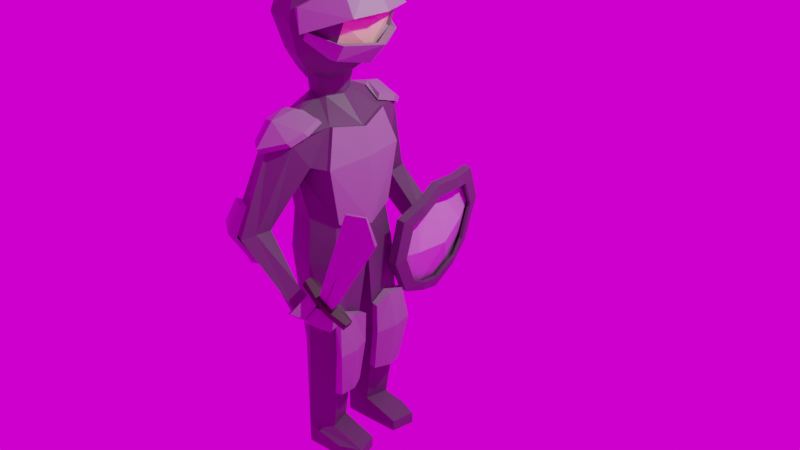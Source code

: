 # Source: blend.blend  (saved by Blender 2.93.21; exported with 4.5.12 LTS)
import bpy
from mathutils import Matrix  # noqa: F401  (used for matrix-valued properties, if any)

bpy.ops.wm.read_factory_settings(use_empty=True)
scene = bpy.context.scene
scene.name = 'Scene'

# ---- collections
col_collection = bpy.data.collections.new('Collection'); scene.collection.children.link(col_collection)

# ---- images (referenced by path relative to the original .blend; pixels are not part of the script)
import os
ASSET_DIR = os.environ.get("B2B_ASSET_DIR", "")  # directory of the original .blend (textures are referenced by path, not embedded)
HERE = os.path.dirname(os.path.abspath(__file__))  # packed textures are extracted next to this script under _unpacked/

def load_image(name, relpath, width, height, colorspace="sRGB"):
    """Load a texture the original file referenced (path relative to the .blend, or extracted next to this script)."""
    p = next((c for c in (os.path.join(HERE, relpath), os.path.join(ASSET_DIR, relpath)) if relpath and os.path.exists(c)), "")
    if p:
        img = bpy.data.images.load(p, check_existing=True)
        img.name = name
    else:  # same state as the original file: an image datablock whose file is absent (Cycles renders it pink)
        img = bpy.data.images.new(name, width, height)
        img.source = "FILE"
        img.filepath = "//" + (relpath or name)
    img.colorspace_settings.name = colorspace
    return img
img_sunrise_exr = load_image('sunrise.exr', 'sunrise.exr', 1024, 1024, 'Linear Rec.709')

# ---- materials (node trees are filled in below, after node groups)
mat_material_001 = bpy.data.materials.new('Material.001')
mat_material_001.use_transparent_shadow = False
mat_material_002 = bpy.data.materials.new('Material.002')
mat_material_002.use_transparent_shadow = False
mat_material_003 = bpy.data.materials.new('Material.003')
mat_material_003.use_transparent_shadow = False
mat_material_005 = bpy.data.materials.new('Material.005')
mat_material_005.use_transparent_shadow = False
mat_material_006 = bpy.data.materials.new('Material.006')
mat_material_006.use_transparent_shadow = False
mat_material_007 = bpy.data.materials.new('Material.007')
mat_material_007.use_transparent_shadow = False

# ---- material node trees
mat_material_001.use_nodes = True; mat_material_001.node_tree.nodes.clear()
_N = mat_material_001.node_tree.nodes; _L = mat_material_001.node_tree.links
n0 = _N.new('ShaderNodeBsdfPrincipled'); n0.name = 'Principled BSDF'; n0.location = (10, 300)
n0.distribution = 'GGX'
n0.subsurface_method = 'BURLEY'
n0.inputs[0].default_value = (0.09386, 0.09386, 0.09386, 1.0)
n0.inputs[3].default_value = 1.45
n0.inputs[27].default_value = (0.0, 0.0, 0.0, 1.0)
n0.inputs[28].default_value = 1.0
n1 = _N.new('ShaderNodeOutputMaterial'); n1.name = 'Material Output'; n1.location = (300, 300)
_L.new(n0.outputs[0], n1.inputs[0])
n1.is_active_output = True
mat_material_002.use_nodes = True; mat_material_002.node_tree.nodes.clear()
_N = mat_material_002.node_tree.nodes; _L = mat_material_002.node_tree.links
n0 = _N.new('ShaderNodeBsdfPrincipled'); n0.name = 'Principled BSDF'; n0.location = (10, 300)
n0.distribution = 'GGX'
n0.subsurface_method = 'BURLEY'
n0.inputs[0].default_value = (1.0, 0.731, 0.4114, 1.0)
n0.inputs[3].default_value = 1.45
n0.inputs[27].default_value = (0.0, 0.0, 0.0, 1.0)
n0.inputs[28].default_value = 1.0
n1 = _N.new('ShaderNodeOutputMaterial'); n1.name = 'Material Output'; n1.location = (300, 300)
_L.new(n0.outputs[0], n1.inputs[0])
n1.is_active_output = True
mat_material_003.use_nodes = True; mat_material_003.node_tree.nodes.clear()
_N = mat_material_003.node_tree.nodes; _L = mat_material_003.node_tree.links
n0 = _N.new('ShaderNodeBsdfPrincipled'); n0.name = 'Principled BSDF'; n0.location = (10, 300)
n0.distribution = 'GGX'
n0.subsurface_method = 'BURLEY'
n0.inputs[0].default_value = (0.2852, 0.2852, 0.2852, 1.0)
n0.inputs[3].default_value = 1.45
n0.inputs[27].default_value = (0.0, 0.0, 0.0, 1.0)
n0.inputs[28].default_value = 1.0
n1 = _N.new('ShaderNodeOutputMaterial'); n1.name = 'Material Output'; n1.location = (300, 300)
_L.new(n0.outputs[0], n1.inputs[0])
n1.is_active_output = True
mat_material_005.use_nodes = True; mat_material_005.node_tree.nodes.clear()
_N = mat_material_005.node_tree.nodes; _L = mat_material_005.node_tree.links
n0 = _N.new('ShaderNodeBsdfPrincipled'); n0.name = 'Principled BSDF'; n0.location = (10, 300)
n0.distribution = 'GGX'
n0.subsurface_method = 'BURLEY'
n0.inputs[0].default_value = (0.5907, 0.5907, 0.5907, 1.0)
n0.inputs[3].default_value = 1.45
n0.inputs[27].default_value = (0.0, 0.0, 0.0, 1.0)
n0.inputs[28].default_value = 1.0
n1 = _N.new('ShaderNodeOutputMaterial'); n1.name = 'Material Output'; n1.location = (300, 300)
_L.new(n0.outputs[0], n1.inputs[0])
n1.is_active_output = True
mat_material_006.use_nodes = True; mat_material_006.node_tree.nodes.clear()
_N = mat_material_006.node_tree.nodes; _L = mat_material_006.node_tree.links
n0 = _N.new('ShaderNodeBsdfPrincipled'); n0.name = 'Principled BSDF'; n0.location = (10, 300)
n0.distribution = 'GGX'
n0.subsurface_method = 'BURLEY'
n0.inputs[0].default_value = (0.02369, 0.006605, 0.008367, 1.0)
n0.inputs[3].default_value = 1.45
n0.inputs[27].default_value = (0.0, 0.0, 0.0, 1.0)
n0.inputs[28].default_value = 1.0
n1 = _N.new('ShaderNodeOutputMaterial'); n1.name = 'Material Output'; n1.location = (300, 300)
_L.new(n0.outputs[0], n1.inputs[0])
n1.is_active_output = True
mat_material_007.use_nodes = True; mat_material_007.node_tree.nodes.clear()
_N = mat_material_007.node_tree.nodes; _L = mat_material_007.node_tree.links
n0 = _N.new('ShaderNodeBsdfPrincipled'); n0.name = 'Principled BSDF'; n0.location = (10, 300)
n0.distribution = 'GGX'
n0.subsurface_method = 'BURLEY'
n0.inputs[0].default_value = (0.3183, 0.3183, 0.3183, 1.0)
n0.inputs[3].default_value = 1.45
n0.inputs[27].default_value = (0.0, 0.0, 0.0, 1.0)
n0.inputs[28].default_value = 1.0
n1 = _N.new('ShaderNodeOutputMaterial'); n1.name = 'Material Output'; n1.location = (300, 300)
_L.new(n0.outputs[0], n1.inputs[0])
n1.is_active_output = True

# ---- world
world_world = bpy.data.worlds.new('World'); scene.world = world_world
world_world.use_nodes = True; world_world.node_tree.nodes.clear()
_N = world_world.node_tree.nodes; _L = world_world.node_tree.links
n0 = _N.new('ShaderNodeOutputWorld'); n0.name = 'World Output'; n0.location = (300, 300)
n1 = _N.new('ShaderNodeTexEnvironment'); n1.name = 'Environment Texture'; n1.location = (-326, 372)
n1.image = img_sunrise_exr
_L.new(n1.outputs[0], n0.inputs[0])
n0.is_active_output = True
world_world.color = (0.05088, 0.05088, 0.05088)
world_world.use_sun_shadow = False
world_world.sun_shadow_jitter_overblur = 0.0

# ---- lights
light_light = bpy.data.lights.new('Light', 'POINT')
light_light.transmission_factor = 0.0
light_light.energy = 1000.0
light_light.shadow_soft_size = 0.1
light_light.shadow_maximum_resolution = 0.006
light_light.use_absolute_resolution = True

# ---- meshes
me_cylinder = bpy.data.meshes.new('Cylinder')
me_cylinder.from_pydata([(0.01803, 1.102, 0.8962), (0.02377, 1.033, 1.77), (0.4915, 0.8474, 0.8652), (0.4185, 0.7287, 1.739), (-0.7992, 0.7636, 0.8962), (-0.7107, 0.7287, 1.77), (-0.0554, 1.1, -1.075), (0.6216, 0.886, -1.067), (0.4501, 0.2979, -1.142), (-0.3808, 0.3682, -1.242), (-0.3816, 0.37, -1.242), (-0.3775, 0.886, -1.146), (-0.2216, 1.04, -3.17), (0.3163, 0.8532, -3.068), (0.1902, 0.3455, -3.068), (-0.338, 0.3552, -3.341), (-0.3387, 0.3568, -3.341), (-0.3778, 0.6189, -3.44), (-0.2216, 1.04, -3.595), (0.2304, 0.8532, -3.595), (0.1043, 0.3455, -3.595), (-0.338, 0.3552, -3.595), (-0.3387, 0.3568, -3.595), (-0.3778, 0.6189, -3.694), (0.456, 0.974, 2.981), (-0.259, 1.145, 2.987), (0.6388, -0.002589, 3.043), (-0.8585, 0.8204, 3.141), (0.3146, 0.7164, 3.75), (-0.2099, 1.034, 3.972), (0.5074, -0.002589, 3.611), (-0.7013, 0.7227, 3.906), (-0.7001, -0.002589, 3.882), (-0.1214, 0.339, 4.154), (-0.2886, 0.3801, 4.154), (-0.5461, 0.339, 4.182), (-0.02476, 0.3642, 4.628), (-0.2405, 0.4109, 4.628), (-0.5743, 0.3642, 4.521), (0.5045, 0.5841, 6.231), (0.5045, 0.702, 5.445), (0.6619, 0.6879, 5.823), (0.8545, 2.032, 0.4273), (0.9444, 2.032, 0.6616), (0.2105, 1.164, 3.697), (-0.251, 1.381, 3.841), (-0.6874, 1.168, 3.735), (-0.3128, 1.766, 1.793), (-0.9836, 1.828, 1.606), (-0.3079, 2.155, 1.843), (-0.4898, 2.384, 1.76), (-0.9158, 2.172, 1.821), (0.7817, 1.743, 0.7268), (0.8822, 1.657, 0.6029), (0.5768, 1.743, 0.4262), (0.8661, 2.118, 0.7564), (0.7922, 1.657, 0.3686), (0.6612, 2.118, 0.4558), (0.628, 1.04, -3.341), (1.08, 0.8532, -3.341), (0.954, 0.3455, -3.341), (0.628, 1.04, -3.595), (1.08, 0.8532, -3.595), (0.954, 0.3455, -3.595), (0.2035, 1.156, 3.032), (0.06437, 1.466, 3.535), (-0.3539, 1.648, 3.621), (-0.7905, 1.471, 3.352), (-0.8112, 1.244, 3.046), (-0.005377, 0.3656, 4.543), (-0.2365, 0.4156, 4.543), (-0.5941, 0.3656, 4.429), (-0.03987, 0.3918, 6.822), (-0.2365, 0.4486, 6.814), (-0.4331, 0.3918, 6.822), (-0.6266, 0.5843, 6.652), (-0.2365, 0.7055, 4.73), (0.1625, 0.589, 4.73), (-0.6354, 0.589, 4.73), (-0.8194, 0.6854, 5.06), (-1.013, 0.8136, 5.745), (-0.8194, 0.6854, 6.429), (-0.2365, 0.6982, 6.652), (-0.2455, 0.921, 6.429), (-0.2455, 1.106, 5.745), (-0.2455, 0.921, 5.06), (0.1537, 0.5843, 6.652), (0.5616, 0.6068, 6.271), (0.732, 0.7191, 5.818), (0.5616, 0.7247, 5.394), (0.1693, 0.8775, 3.926), (-0.2893, 1.051, 4.047), (-0.6481, 0.9517, 3.994), (0.2105, 1.297, 3.789), (-0.4132, 1.499, 3.929), (-0.7989, 1.29, 3.802), (0.06437, 1.603, 3.634), (-0.456, 1.884, 3.463), (-0.7905, 1.613, 3.451), (0.2019, 0.7976, 3.831), (-0.1993, 0.8902, 4.019), (-0.6154, 0.8717, 3.899), (0.2431, 1.217, 3.694), (-0.2184, 1.429, 3.843), (-0.7663, 1.21, 3.707), (0.09702, 1.523, 3.538), (-0.7578, 1.533, 3.356), (-0.4333, 1.782, 3.34), (-0.04536, 1.074, 6.038), (0.08501, 1.18, 5.595), (0.6122, 0.6068, 6.475), (0.9803, 0.7191, 5.939), (0.4919, 0.6068, 6.439), (0.86, 0.7191, 5.904), (-0.1881, 0.9996, 6.003), (-0.05774, 1.037, 5.559), (0.1232, 1.065, 5.621), (0.009165, 1.011, 5.44), (0.7391, 0.7279, 5.404), (0.5369, 0.7191, 5.075), (0.5609, 0.7279, 5.417), (0.3587, 0.7191, 5.075), (0.08074, 0.9996, 5.621), (-0.03328, 0.9462, 5.44), (0.7804, 1.051, -1.023), (0.6553, 0.1912, -1.095), (0.6154, 0.9019, -2.092), (0.5185, 0.2459, -2.072), (0.6874, 0.9581, -0.3164), (0.6655, 0.173, -0.4297), (0.6541, 1.062, -1.014), (0.4911, 0.2269, -1.092), (0.4811, 0.9586, -2.088), (0.3516, 0.2744, -2.069), (0.5664, 0.9915, -0.3133), (0.5022, 0.2092, -0.4265), (0.8063, 0.6258, -1.056), (0.6614, 0.561, -2.082), (0.6748, 0.5623, -0.2902), (0.5726, 0.6445, -1.053), (0.4164, 0.6165, -2.079), (0.487, 0.6003, -0.2575), (-1.235, 1.747, 1.606), (-0.8478, 2.382, 1.76), (-1.229, 2.098, 1.821), (-0.7817, 2.114, 2.327), (-1.004, 1.991, 2.356), (-0.9713, 1.682, 2.217), (-0.6862, 1.791, 1.25), (-0.3444, 2.265, 1.301), (-0.5927, 2.07, 1.096), (-1.029, 1.67, 1.646), (-0.6804, 2.315, 1.73), (-1.062, 2.031, 1.791), (-0.6143, 2.047, 2.297), (-0.8362, 1.924, 2.326), (-0.9114, 1.58, 2.183), (-0.5188, 1.724, 1.22), (-0.1769, 2.198, 1.271), (-0.4531, 2.032, 1.164), (0.01803, -1.102, 0.8962), (0.02377, -1.033, 1.77), (0.4915, -0.8474, 0.8652), (0.4185, -0.7287, 1.739), (0.5892, 0.0, 0.961), (0.6158, 0.0, 1.573), (-0.8496, 0.0, 1.062), (-0.7744, 0.0, 1.809), (-0.7992, -0.7636, 0.8962), (-0.7107, -0.7287, 1.77), (0.6147, 0.0, 1.573), (-0.8483, 0.0, 1.042), (-0.7733, 0.0, 1.809), (-0.0554, -1.1, -1.075), (0.6216, -0.886, -1.067), (0.4501, -0.2979, -1.142), (-0.3808, -0.3682, -1.242), (-0.3816, -0.37, -1.242), (-0.3775, -0.886, -1.146), (-0.2216, -1.04, -3.17), (0.3163, -0.8532, -3.068), (0.1902, -0.3455, -3.068), (-0.338, -0.3552, -3.341), (-0.3387, -0.3568, -3.341), (-0.3778, -0.6189, -3.44), (-0.2216, -1.04, -3.595), (0.2304, -0.8532, -3.595), (0.1043, -0.3455, -3.595), (-0.338, -0.3552, -3.595), (-0.3387, -0.3568, -3.595), (-0.3778, -0.6189, -3.694), (0.456, -0.974, 2.981), (-0.259, -1.145, 2.987), (0.6399, 0.0, 3.043), (0.6388, 0.002589, 3.043), (-0.8585, -0.8204, 3.141), (-0.8719, 0.0, 3.135), (-0.805, 0.0, 3.214), (0.3146, -0.7164, 3.75), (-0.2099, -1.034, 3.972), (0.5084, 0.0, 3.611), (0.5074, 0.002589, 3.611), (-0.7013, -0.7227, 3.906), (-0.7012, 0.0, 3.882), (-0.7001, 0.002589, 3.882), (-0.1214, -0.339, 4.154), (-0.2886, -0.3801, 4.154), (0.03135, 0.0, 4.154), (0.0311, 0.0, 4.154), (-0.5461, -0.339, 4.182), (-0.6153, 0.0, 4.182), (-0.6151, 0.0, 4.182), (-0.02476, -0.3642, 4.628), (-0.2405, -0.4109, 4.628), (0.06459, 0.0, 4.628), (0.06426, 0.0, 4.628), (-0.5743, -0.3642, 4.521), (-0.6637, 0.0, 4.521), (-0.6634, 0.0, 4.521), (0.04122, 0.0, 6.781), (0.04092, 0.0, 6.861), (-0.5222, 0.0, 6.765), (-0.5219, 0.0, 6.765), (0.2857, 0.0, 4.803), (0.6996, 0.0, 5.186), (0.6996, 0.0, 6.359), (0.2857, 0.0, 6.59), (-0.7666, 0.0, 6.59), (-1.071, 0.0, 6.341), (-0.9882, 0.0, 5.186), (-0.7666, 0.0, 4.803), (0.2862, 0.0, 4.803), (0.7006, 0.0, 5.186), (0.7006, 0.0, 6.359), (0.2862, 0.0, 6.59), (0.5045, -0.5841, 6.231), (0.5045, -0.702, 5.445), (-0.7672, 0.0, 6.59), (-1.072, 0.0, 6.341), (-0.9892, 0.0, 5.186), (-0.7672, 0.0, 4.803), (0.7872, 0.0, 5.75), (-1.214, 0.0, 5.75), (0.7884, 0.0, 5.75), (0.6619, -0.6879, 5.823), (-1.216, 0.0, 5.75), (0.9385, -2.216, 0.5613), (1.017, -2.049, 0.7314), (0.2105, -1.164, 3.697), (-0.251, -1.381, 3.841), (-0.6874, -1.168, 3.735), (-0.3128, -1.766, 1.793), (-0.9836, -1.828, 1.606), (-0.3079, -2.155, 1.843), (-0.4898, -2.384, 1.76), (-0.9158, -2.172, 1.821), (0.6862, -1.915, 0.7002), (0.7597, -1.842, 0.5342), (0.5695, -2.158, 0.4554), (0.9028, -2.028, 0.8595), (0.6808, -2.009, 0.3642), (0.7861, -2.27, 0.6147), (0.628, -1.04, -3.341), (1.08, -0.8532, -3.341), (0.954, -0.3455, -3.341), (0.628, -1.04, -3.595), (1.08, -0.8532, -3.595), (0.954, -0.3455, -3.595), (0.2035, -1.156, 3.032), (0.06437, -1.466, 3.535), (-0.3539, -1.648, 3.621), (-0.7905, -1.471, 3.352), (-0.8112, -1.244, 3.046), (-0.005377, -0.3656, 4.543), (-0.2365, -0.4156, 4.543), (0.09034, 0.0, 4.543), (-0.5941, -0.3656, 4.429), (-0.6898, 0.0, 4.429), (-0.03987, -0.3918, 6.822), (-0.2365, -0.4486, 6.814), (0.06531, 0.0, 6.882), (0.04127, 0.0, 6.882), (-0.4331, -0.3918, 6.822), (-0.5382, 0.0, 6.882), (-0.5142, 0.0, 6.882), (-0.6266, -0.5843, 6.652), (-0.2365, -0.7055, 4.73), (0.4118, 0.0, 6.762), (0.1625, -0.589, 4.73), (-0.8007, 0.0, 4.73), (-0.6354, -0.589, 4.73), (-0.8194, -0.6854, 5.06), (-1.013, -0.8136, 5.745), (-0.8194, -0.6854, 6.429), (-0.2365, -0.6982, 6.652), (-0.2455, -0.921, 6.429), (-0.2455, -1.106, 5.745), (-0.2455, -0.921, 5.06), (0.3278, 0.0, 4.73), (0.7717, 0.0, 5.14), (0.7717, 0.0, 6.397), (0.1537, -0.5843, 6.652), (0.5616, -0.6068, 6.271), (0.732, -0.7191, 5.818), (0.5616, -0.7247, 5.394), (-0.8709, 0.0, 6.652), (-1.128, 0.0, 6.378), (-1.281, 0.0, 5.745), (-1.039, 0.0, 5.14), (-1.127, 0.0, 6.378), (-1.28, 0.0, 5.745), (0.1693, -0.8775, 3.926), (-0.2893, -1.051, 4.047), (-0.6481, -0.9517, 3.994), (0.2105, -1.297, 3.789), (-0.4132, -1.499, 3.929), (-0.7989, -1.29, 3.802), (0.06437, -1.603, 3.634), (-0.456, -1.884, 3.463), (-0.7905, -1.613, 3.451), (0.2019, -0.7976, 3.831), (-0.1993, -0.8902, 4.019), (-0.6154, -0.8717, 3.899), (0.2431, -1.217, 3.694), (-0.2184, -1.429, 3.843), (-0.7663, -1.21, 3.707), (0.09702, -1.523, 3.538), (-0.7578, -1.533, 3.356), (-0.4333, -1.782, 3.34), (0.773, 0.0, 6.688), (0.6526, 0.0, 6.652), (1.172, 0.0, 5.959), (1.052, 0.0, 5.924), (-0.04536, -1.074, 6.038), (0.08501, -1.18, 5.595), (0.6122, -0.6068, 6.475), (0.9803, -0.7191, 5.939), (0.4919, -0.6068, 6.439), (0.86, -0.7191, 5.904), (-0.1881, -0.9996, 6.003), (-0.05774, -1.037, 5.559), (1.085, 0.0, 5.331), (0.7152, 0.0, 4.896), (0.1232, -1.065, 5.621), (0.009165, -1.011, 5.44), (0.7391, -0.7279, 5.404), (0.5369, -0.7191, 5.075), (0.9068, 0.0, 5.331), (0.5371, 0.0, 4.896), (0.5609, -0.7279, 5.417), (0.3587, -0.7191, 5.075), (0.08074, -0.9996, 5.621), (-0.03328, -0.9462, 5.44), (0.7804, -1.051, -1.023), (0.6553, -0.1912, -1.095), (0.6154, -0.9019, -2.092), (0.5185, -0.2459, -2.072), (0.6874, -0.9581, -0.3164), (0.6655, -0.173, -0.4297), (0.6541, -1.062, -1.014), (0.4911, -0.2269, -1.092), (0.4811, -0.9586, -2.088), (0.3516, -0.2744, -2.069), (0.5664, -0.9915, -0.3133), (0.5022, -0.2092, -0.4265), (0.8063, -0.6258, -1.056), (0.6614, -0.561, -2.082), (0.6748, -0.5623, -0.2902), (0.5726, -0.6445, -1.053), (0.4164, -0.6165, -2.079), (0.487, -0.6003, -0.2575), (-1.235, -1.747, 1.606), (-0.8478, -2.382, 1.76), (-1.229, -2.098, 1.821), (-0.7817, -2.114, 2.327), (-1.004, -1.991, 2.356), (-0.9713, -1.682, 2.217), (-0.6862, -1.791, 1.25), (-0.3444, -2.265, 1.301), (-0.5927, -2.07, 1.096), (-1.029, -1.67, 1.646), (-0.6804, -2.315, 1.73), (-1.062, -2.031, 1.791), (-0.6143, -2.047, 2.297), (-0.8362, -1.924, 2.326), (-0.9114, -1.58, 2.183), (-0.5188, -1.724, 1.22), (-0.1769, -2.198, 1.271), (-0.4531, -2.032, 1.164), (0.442, -2.16, 0.4007), (0.665, -2.022, 0.2879), (0.7789, -1.779, 0.506), (0.6108, -1.807, 0.7151), (1.098, -2.036, 0.7778), (0.9471, -2.09, 0.9964), (0.7863, -2.425, 0.6589), (0.9889, -2.266, 0.5433), (0.8279, -1.726, 0.4387), (0.7179, -1.958, 0.2017), (1.077, -2.246, 0.4765), (1.187, -2.014, 0.7135), (0.9433, -1.678, 0.3381), (0.8557, -1.903, 0.1862), (1.194, -2.181, 0.4125), (1.303, -1.966, 0.6129), (1.229, -1.665, 0.2568), (1.177, -1.801, 0.1473), (1.372, -1.976, 0.2674), (1.436, -1.835, 0.3783), (0.9282, 1.652, 0.5852), (0.8382, 1.652, 0.3509), (0.9005, 2.027, 0.4096), (0.9904, 2.027, 0.644), (0.6882, 0.01337, 1.58), (0.4909, 0.742, 1.747), (0.6871, 0.01337, 1.58), (0.7123, 0.01337, 3.05), (0.5284, 0.9874, 2.989), (0.5808, 0.01337, 3.619), (0.387, 0.7298, 3.757), (0.4909, -0.7153, 1.747), (0.5284, -0.9606, 2.989), (0.7112, 0.01596, 3.05), (0.387, -0.703, 3.757), (0.5798, 0.01596, 3.619)], [], [(0, 1, 3, 2), (2, 3, 165, 164), (166, 167, 5, 4), (4, 5, 1, 0), (5, 167, 196, 27), (4, 0, 6, 11), (10, 11, 17, 16), (0, 2, 7, 6), (166, 4, 11, 10), (171, 166, 10, 9), (2, 164, 8, 7), (20, 19, 62, 63), (7, 8, 14, 13), (14, 15, 21, 20), (11, 6, 12, 17), (9, 10, 16, 15), (6, 7, 13, 12), (18, 19, 20, 21, 22, 23), (16, 17, 23, 22), (13, 14, 60, 59), (17, 12, 18, 23), (15, 16, 22, 21), (196, 197, 32, 203), (172, 170, 26, 197), (170, 165, 193, 26), (191, 163, 420, 421), (1, 5, 27, 25), (3, 1, 25, 24), (30, 200, 207, 208), (27, 196, 203, 31), (3, 24, 417, 414), (197, 26, 30, 32), (46, 67, 68, 27, 31), (26, 193, 200, 30), (27, 68, 64, 24, 25), (28, 29, 34, 33), (203, 32, 211, 210), (31, 203, 210, 35), (200, 28, 33, 207), (32, 30, 208, 211), (29, 31, 35, 34), (35, 210, 217, 38), (207, 33, 36, 214), (34, 35, 38, 37), (33, 34, 37, 36), (37, 38, 71, 70), (38, 217, 277, 71), (243, 41, 39, 233), (214, 36, 69, 275), (39, 41, 88, 87), (36, 37, 70, 69), (233, 39, 87, 300), (41, 40, 89, 88), (40, 232, 299, 89), (232, 40, 41, 243), (65, 64, 47, 49), (31, 29, 45, 46), (29, 28, 44, 45), (50, 49, 55, 57, 51), (47, 48, 54, 52), (49, 47, 52, 55), (67, 66, 50, 51), (68, 67, 51, 48), (66, 65, 49, 50), (24, 64, 65, 44, 28), (56, 42, 411, 410), (48, 51, 57, 54), (55, 52, 53, 43), (54, 57, 42, 56), (58, 59, 62, 61), (59, 60, 63, 62), (14, 20, 63, 60), (18, 12, 58, 61), (12, 13, 59, 58), (19, 18, 61, 62), (45, 44, 65, 66), (57, 55, 43, 42), (46, 45, 66, 67), (52, 54, 56, 53), (72, 73, 74, 283, 284, 281, 280), (82, 75, 74, 73), (86, 82, 73, 72), (75, 305, 283, 74), (287, 86, 72, 280), (275, 69, 77, 298), (298, 77, 89, 299), (300, 87, 86, 287), (71, 277, 289, 78), (78, 289, 308, 79), (80, 307, 306, 81), (81, 306, 305, 75), (69, 70, 76, 77), (77, 76, 85, 89), (88, 84, 83, 87), (87, 83, 82, 86), (70, 71, 78, 76), (76, 78, 79, 85), (84, 80, 81, 83), (83, 81, 75, 82), (85, 79, 80, 84), (89, 85, 84, 88), (79, 308, 307, 80), (92, 95, 94, 91), (91, 94, 93, 90), (94, 97, 96, 93), (95, 98, 97, 94), (101, 100, 103, 104), (100, 99, 102, 103), (103, 102, 105, 107), (104, 103, 107, 106), (97, 98, 106, 107), (91, 90, 99, 100), (93, 96, 105, 102), (92, 91, 100, 101), (96, 97, 107, 105), (98, 95, 104, 106), (95, 92, 101, 104), (90, 93, 102, 99), (113, 115, 114, 112), (113, 112, 330, 332), (111, 110, 108, 109), (111, 331, 329, 110), (108, 110, 112, 114), (110, 329, 330, 112), (111, 109, 115, 113), (109, 108, 114, 115), (331, 111, 113, 332), (119, 117, 116, 118), (119, 118, 341, 342), (121, 120, 122, 123), (121, 348, 347, 120), (118, 116, 122, 120), (341, 118, 120, 347), (117, 119, 121, 123), (116, 117, 123, 122), (119, 342, 348, 121), (8, 9, 15, 14), (8, 164, 165, 170, 171, 9), (68, 48, 47, 64), (136, 137, 127, 125), (136, 138, 128, 124), (139, 131, 133, 140), (139, 130, 134, 141), (138, 129, 135, 141), (125, 127, 133, 131), (129, 125, 131, 135), (126, 124, 130, 132), (137, 126, 132, 140), (124, 128, 134, 130), (127, 137, 140, 133), (128, 138, 141, 134), (131, 139, 141, 135), (130, 139, 140, 132), (125, 129, 138, 136), (124, 126, 137, 136), (146, 144, 143, 145), (147, 142, 144, 146), (142, 148, 150, 144), (144, 150, 149, 143), (155, 154, 152, 153), (156, 155, 153, 151), (151, 153, 159, 157), (153, 152, 158, 159), (146, 145, 154, 155), (145, 143, 152, 154), (143, 149, 158, 152), (148, 142, 151, 157), (149, 150, 159, 158), (147, 146, 155, 156), (142, 147, 156, 151), (150, 148, 157, 159), (160, 162, 163, 161), (162, 164, 165, 163), (171, 166, 167, 172), (166, 168, 169, 167), (168, 160, 161, 169), (169, 195, 196, 167), (168, 178, 173, 160), (177, 183, 184, 178), (160, 173, 174, 162), (166, 177, 178, 168), (171, 176, 177, 166), (162, 174, 175, 164), (187, 267, 266, 186), (174, 180, 181, 175), (181, 187, 188, 182), (178, 184, 179, 173), (176, 182, 183, 177), (173, 179, 180, 174), (185, 190, 189, 188, 187, 186), (183, 189, 190, 184), (180, 263, 264, 181), (184, 190, 185, 179), (182, 188, 189, 183), (196, 203, 204, 197), (172, 197, 194, 170), (200, 198, 423, 418), (167, 196, 197, 172), (28, 200, 418, 419), (161, 192, 195, 169), (163, 191, 192, 161), (201, 208, 207, 200), (195, 202, 203, 196), (170, 194, 422, 415), (197, 204, 201, 194), (250, 202, 195, 272, 271), (165, 3, 414, 413), (195, 192, 191, 268, 272), (210, 217, 218, 211), (198, 205, 206, 199), (203, 210, 211, 204), (202, 209, 210, 203), (200, 207, 205, 198), (204, 211, 208, 201), (199, 206, 209, 202), (220, 226, 225, 228, 227, 222, 284, 281), (209, 216, 217, 210), (207, 214, 212, 205), (211, 218, 215, 208), (206, 213, 216, 209), (208, 215, 214, 207), (205, 212, 213, 206), (217, 277, 289, 240), (226, 220, 219, 234), (221, 283, 284, 222), (237, 221, 222, 227), (213, 274, 276, 216), (242, 310, 309, 228), (240, 289, 308, 239), (216, 276, 277, 217), (243, 233, 235, 244), (219, 280, 287, 234), (234, 287, 300, 233), (239, 308, 307, 245), (220, 281, 280, 219), (238, 306, 305, 237), (217, 240, 230, 218), (240, 239, 229, 230), (214, 275, 273, 212), (238, 237, 227, 228), (232, 299, 298, 231), (237, 305, 283, 221), (235, 302, 303, 244), (212, 273, 274, 213), (215, 223, 231, 214), (223, 224, 232, 231), (241, 225, 233, 243), (225, 226, 234, 233), (231, 298, 275, 214), (228, 309, 306, 238), (233, 300, 302, 235), (245, 307, 310, 242), (218, 230, 223, 215), (230, 229, 224, 223), (242, 228, 225, 241), (229, 242, 241, 224), (244, 303, 304, 236), (224, 241, 243, 232), (239, 245, 242, 229), (236, 304, 299, 232), (232, 243, 244, 236), (269, 253, 251, 268), (202, 250, 249, 199), (199, 249, 248, 198), (254, 255, 261, 259, 253), (251, 256, 258, 252), (253, 259, 256, 251), (271, 255, 254, 270), (272, 252, 255, 271), (270, 254, 253, 269), (191, 198, 248, 269, 268), (260, 257, 397, 398), (252, 258, 261, 255), (259, 261, 395, 394), (256, 259, 394, 392), (262, 265, 266, 263), (263, 266, 267, 264), (181, 264, 267, 187), (185, 265, 262, 179), (179, 262, 263, 180), (186, 266, 265, 185), (249, 270, 269, 248), (247, 257, 391, 393), (250, 271, 270, 249), (257, 260, 390, 391), (278, 280, 281, 284, 283, 282, 279), (294, 279, 282, 285), (301, 278, 279, 294), (285, 282, 283, 305), (287, 280, 278, 301), (275, 298, 288, 273), (298, 299, 304, 288), (300, 287, 301, 302), (276, 290, 289, 277), (290, 291, 308, 289), (292, 293, 306, 307), (293, 285, 305, 306), (307, 306, 309, 310), (273, 288, 286, 274), (288, 304, 297, 286), (303, 302, 295, 296), (302, 301, 294, 295), (274, 286, 290, 276), (286, 297, 291, 290), (296, 295, 293, 292), (295, 294, 285, 293), (297, 296, 292, 291), (304, 303, 296, 297), (291, 292, 307, 308), (313, 312, 315, 316), (312, 311, 314, 315), (315, 314, 317, 318), (316, 315, 318, 319), (322, 325, 324, 321), (321, 324, 323, 320), (324, 328, 326, 323), (325, 327, 328, 324), (318, 328, 327, 319), (312, 321, 320, 311), (314, 323, 326, 317), (313, 322, 321, 312), (317, 326, 328, 318), (319, 327, 325, 316), (316, 325, 322, 313), (311, 320, 323, 314), (338, 337, 339, 340), (338, 332, 330, 337), (336, 334, 333, 335), (336, 335, 329, 331), (333, 339, 337, 335), (335, 337, 330, 329), (336, 338, 340, 334), (334, 340, 339, 333), (331, 332, 338, 336), (346, 345, 343, 344), (346, 342, 341, 345), (350, 352, 351, 349), (350, 349, 347, 348), (345, 349, 351, 343), (341, 347, 349, 345), (344, 352, 350, 346), (343, 351, 352, 344), (346, 350, 348, 342), (175, 181, 182, 176), (175, 176, 171, 170, 165, 164), (272, 268, 251, 252), (365, 354, 356, 366), (365, 353, 357, 367), (368, 369, 362, 360), (368, 370, 363, 359), (367, 370, 364, 358), (354, 360, 362, 356), (358, 364, 360, 354), (355, 361, 359, 353), (366, 369, 361, 355), (353, 359, 363, 357), (356, 362, 369, 366), (357, 363, 370, 367), (360, 364, 370, 368), (359, 361, 369, 368), (354, 365, 367, 358), (353, 365, 366, 355), (375, 374, 372, 373), (376, 375, 373, 371), (371, 373, 379, 377), (373, 372, 378, 379), (384, 382, 381, 383), (385, 380, 382, 384), (380, 386, 388, 382), (382, 388, 387, 381), (375, 384, 383, 374), (374, 383, 381, 372), (372, 381, 387, 378), (377, 386, 380, 371), (378, 387, 388, 379), (376, 385, 384, 375), (371, 380, 385, 376), (379, 388, 386, 377), (394, 393, 391, 392), (389, 390, 396, 395), (395, 396, 393, 394), (392, 391, 390, 389), (258, 256, 392, 389), (246, 247, 393, 396), (261, 258, 389, 395), (260, 246, 396, 390), (400, 399, 403, 404), (257, 247, 400, 397), (247, 246, 399, 400), (246, 260, 398, 399), (403, 402, 406, 407), (399, 398, 402, 403), (397, 400, 404, 401), (398, 397, 401, 402), (405, 408, 407, 406), (401, 404, 408, 405), (402, 401, 405, 406), (404, 403, 407, 408), (409, 410, 411, 412), (53, 56, 410, 409), (43, 53, 409, 412), (42, 43, 412, 411), (413, 414, 417, 416), (416, 417, 419, 418), (415, 422, 416, 413), (413, 416, 421, 420), (416, 418, 423, 421), (422, 424, 418, 416), (201, 200, 418, 424), (198, 191, 421, 423), (163, 165, 413, 420), (165, 170, 415, 413), (24, 28, 419, 417), (194, 201, 424, 422)])
me_cylinder.polygons.foreach_set('material_index', [0, 0, 0, 0, 0, 0, 0, 0, 0, 0, 0, 0, 0, 0, 0, 0, 0, 0, 0, 0, 0, 0, 0, 0, 0, 0, 0, 0, 0, 0, 0, 0, 0, 0, 0, 0, 0, 0, 0, 0, 0, 0, 0, 0, 0, 0, 0, 1, 0, 2, 0, 2, 2, 2, 1, 0, 0, 0, 0, 0, 0, 0, 0, 0, 0, 0, 0, 0, 0, 0, 0, 0, 0, 0, 0, 0, 0, 0, 0, 0, 0, 0, 0, 0, 0, 0, 0, 0, 0, 0, 0, 0, 0, 0, 0, 0, 0, 0, 0, 0, 0, 0, 2, 2, 2, 2, 0, 0, 0, 0, 2, 2, 2, 2, 2, 2, 2, 2, 2, 2, 2, 2, 2, 2, 2, 2, 2, 2, 2, 2, 2, 2, 2, 2, 2, 2, 0, 0, 0, 2, 2, 2, 2, 2, 2, 2, 2, 2, 2, 2, 2, 2, 2, 2, 2, 2, 2, 2, 2, 0, 0, 0, 0, 2, 2, 2, 2, 2, 2, 2, 2, 0, 0, 0, 0, 0, 0, 0, 0, 0, 0, 0, 0, 0, 0, 0, 0, 0, 0, 0, 0, 0, 0, 0, 0, 0, 0, 0, 0, 0, 0, 0, 0, 0, 0, 0, 0, 0, 0, 0, 0, 0, 0, 0, 0, 0, 0, 0, 0, 0, 0, 0, 0, 0, 0, 0, 0, 0, 0, 0, 1, 0, 0, 0, 0, 0, 0, 0, 0, 0, 0, 0, 2, 0, 0, 0, 0, 0, 0, 0, 2, 0, 0, 0, 0, 0, 2, 0, 0, 2, 1, 0, 0, 0, 0, 0, 0, 0, 0, 0, 0, 2, 0, 2, 2, 0, 0, 0, 0, 0, 0, 0, 2, 0, 2, 0, 0, 0, 0, 0, 0, 0, 0, 0, 0, 0, 0, 0, 0, 0, 0, 0, 0, 0, 0, 0, 0, 0, 0, 2, 2, 2, 2, 0, 0, 0, 0, 2, 2, 2, 2, 2, 2, 2, 2, 2, 2, 2, 2, 2, 2, 2, 2, 2, 2, 2, 2, 2, 2, 2, 2, 2, 2, 0, 0, 0, 2, 2, 2, 2, 2, 2, 2, 2, 2, 2, 2, 2, 2, 2, 2, 2, 2, 2, 2, 2, 0, 0, 0, 0, 2, 2, 2, 2, 2, 2, 2, 2, 2, 2, 2, 2, 2, 2, 2, 2, 2, 2, 2, 2, 2, 2, 2, 2, 2, 2, 2, 2, 0, 0, 0, 0, 2, 2, 2, 2, 2, 2, 0, 0, 0, 0, 0, 0])
_uv = me_cylinder.uv_layers.new(name='UVMap')
_uv.uv.foreach_set('vector', [1.0, 0.5, 1.0, 1.0, 0.875, 1.0, 0.875, 0.5, 0.875, 0.5, 0.875, 1.0, 0.75, 1.0, 0.75, 0.5, 0.25, 0.5, 0.25, 1.0, 0.125, 1.0, 0.125, 0.5, 0.125, 0.5, 0.125, 1.0, 0.0, 1.0, 0.0, 0.5, 0.125, 1.0, 0.25, 1.0, 0.25, 1.0, 0.125, 1.0, 0.125, 0.5, 0.0, 0.5, 0.0, 0.5, 0.125, 0.5, 0.25, 0.5, 0.125, 0.5, 0.125, 0.5, 0.25, 0.5, 1.0, 0.5, 0.875, 0.5, 0.875, 0.5, 1.0, 0.5, 0.25, 0.5, 0.125, 0.5, 0.125, 0.5, 0.25, 0.5, 0.2505, 0.5, 0.25, 0.5, 0.25, 0.5, 0.2505, 0.5, 0.875, 0.5, 0.75, 0.5, 0.75, 0.5, 0.875, 0.5, 0.99, 0.25, 0.9197, 0.4197, 0.9197, 0.4197, 0.99, 0.25, 0.875, 0.5, 0.75, 0.5, 0.75, 0.5, 0.875, 0.5, 0.75, 0.5, 0.0, 0.0, 0.0, 0.0, 0.75, 0.5, 0.125, 0.5, 0.0, 0.5, 0.0, 0.5, 0.125, 0.5, 0.2505, 0.5, 0.25, 0.5, 0.25, 0.5, 0.2505, 0.5, 1.0, 0.5, 0.875, 0.5, 0.875, 0.5, 1.0, 0.5, 0.75, 0.49, 0.9197, 0.4197, 0.99, 0.25, 0.5103, 0.2494, 0.51, 0.25, 0.5803, 0.4197, 0.25, 0.5, 0.125, 0.5, 0.125, 0.5, 0.25, 0.5, 0.875, 0.5, 0.75, 0.5, 0.75, 0.5, 0.875, 0.5, 0.125, 0.5, 0.0, 0.5, 0.0, 0.5, 0.125, 0.5, 0.2505, 0.5, 0.25, 0.5, 0.25, 0.5, 0.2505, 0.5, 0.25, 1.0, 0.2505, 1.0, 0.2505, 1.0, 0.25, 1.0, 0.0, 0.0, 0.0, 0.0, 0.0, 0.0, 0.0, 0.0, 0.7495, 1.0, 0.75, 1.0, 0.75, 1.0, 0.7495, 1.0, 0.875, 1.0, 0.875, 1.0, 0.875, 1.0, 0.875, 1.0, 0.0, 1.0, 0.125, 1.0, 0.125, 1.0, 0.0, 1.0, 0.875, 1.0, 1.0, 1.0, 1.0, 1.0, 0.875, 1.0, 0.7495, 1.0, 0.75, 1.0, 0.75, 1.0, 0.7495, 1.0, 0.125, 1.0, 0.25, 1.0, 0.25, 1.0, 0.125, 1.0, 0.875, 1.0, 0.875, 1.0, 0.875, 1.0, 0.875, 1.0, 0.0, 0.0, 0.0, 0.0, 0.0, 0.0, 0.0, 0.0, 0.125, 1.0, 0.125, 1.0, 0.125, 1.0, 0.125, 1.0, 0.125, 1.0, 0.7495, 1.0, 0.75, 1.0, 0.75, 1.0, 0.7495, 1.0, 0.125, 1.0, 0.125, 1.0, 0.875, 1.0, 0.875, 1.0, 0.0, 1.0, 0.875, 1.0, 1.0, 1.0, 1.0, 1.0, 0.875, 1.0, 0.25, 1.0, 0.2505, 1.0, 0.2505, 1.0, 0.25, 1.0, 0.125, 1.0, 0.25, 1.0, 0.25, 1.0, 0.125, 1.0, 0.75, 1.0, 0.875, 1.0, 0.875, 1.0, 0.75, 1.0, 0.0, 0.0, 0.0, 0.0, 0.0, 0.0, 0.0, 0.0, 0.0, 1.0, 0.125, 1.0, 0.125, 1.0, 0.0, 1.0, 0.125, 1.0, 0.25, 1.0, 0.25, 1.0, 0.125, 1.0, 0.75, 1.0, 0.875, 1.0, 0.875, 1.0, 0.75, 1.0, 0.0, 1.0, 0.125, 1.0, 0.125, 1.0, 0.0, 1.0, 0.875, 1.0, 1.0, 1.0, 1.0, 1.0, 0.875, 1.0, 0.0, 1.0, 0.125, 1.0, 0.125, 1.0, 0.0, 1.0, 0.125, 1.0, 0.25, 1.0, 0.25, 1.0, 0.125, 1.0, 0.75, 1.0, 0.875, 1.0, 0.875, 1.0, 0.75, 1.0, 0.75, 1.0, 0.875, 1.0, 0.875, 1.0, 0.75, 1.0, 0.875, 1.0, 0.875, 1.0, 0.875, 1.0, 0.875, 1.0, 0.875, 1.0, 1.0, 1.0, 1.0, 1.0, 0.875, 1.0, 0.75, 1.0, 0.875, 1.0, 0.875, 1.0, 0.75, 1.0, 0.875, 1.0, 0.875, 1.0, 0.875, 1.0, 0.875, 1.0, 0.875, 1.0, 0.75, 1.0, 0.75, 1.0, 0.875, 1.0, 0.75, 1.0, 0.875, 1.0, 0.875, 1.0, 0.75, 1.0, 0.875, 1.0, 0.875, 1.0, 0.875, 1.0, 0.875, 1.0, 0.125, 1.0, 0.0, 1.0, 0.0, 1.0, 0.125, 1.0, 1.0, 1.0, 0.875, 1.0, 0.875, 1.0, 1.0, 1.0, 1.0, 1.0, 0.875, 1.0, 0.875, 1.0, 0.125, 1.0, 0.125, 1.0, 0.875, 1.0, 0.125, 1.0, 0.125, 1.0, 0.875, 1.0, 0.875, 1.0, 0.875, 1.0, 0.875, 1.0, 0.875, 1.0, 0.125, 1.0, 0.0, 1.0, 0.0, 1.0, 0.125, 1.0, 0.125, 1.0, 0.125, 1.0, 0.125, 1.0, 0.125, 1.0, 1.0, 1.0, 0.875, 1.0, 0.875, 1.0, 1.0, 1.0, 0.875, 1.0, 0.875, 1.0, 0.875, 1.0, 0.875, 1.0, 0.875, 1.0, 0.125, 1.0, 0.125, 1.0, 0.125, 1.0, 0.125, 1.0, 0.125, 1.0, 0.125, 1.0, 0.125, 1.0, 0.125, 1.0, 0.875, 1.0, 0.875, 1.0, 0.875, 1.0, 0.875, 1.0, 0.125, 1.0, 0.125, 1.0, 0.125, 1.0, 0.125, 1.0, 1.0, 0.5, 0.875, 0.5, 0.875, 0.5, 1.0, 0.5, 0.875, 0.5, 0.75, 0.5, 0.75, 0.5, 0.875, 0.5, 0.75, 0.5, 0.75, 0.5, 0.75, 0.5, 0.75, 0.5, 0.0, 0.5, 0.0, 0.5, 0.0, 0.5, 0.0, 0.5, 1.0, 0.5, 0.875, 0.5, 0.875, 0.5, 1.0, 0.5, 0.9197, 0.4197, 0.75, 0.49, 0.75, 0.49, 0.9197, 0.4197, 1.0, 1.0, 0.875, 1.0, 0.875, 1.0, 1.0, 1.0, 0.125, 1.0, 0.875, 1.0, 0.875, 1.0, 0.125, 1.0, 0.125, 1.0, 0.0, 1.0, 0.0, 1.0, 0.125, 1.0, 0.875, 1.0, 0.125, 1.0, 0.125, 1.0, 0.875, 1.0, 0.4197, 0.4197, 0.25, 0.49, 0.08029, 0.4197, 0.01, 0.25, 0.01026, 0.2494, 0.4897, 0.2494, 0.49, 0.25, 0.0, 1.0, 0.125, 1.0, 0.125, 1.0, 0.0, 1.0, 0.875, 1.0, 1.0, 1.0, 1.0, 1.0, 0.875, 1.0, 0.125, 1.0, 0.25, 1.0, 0.25, 1.0, 0.125, 1.0, 0.75, 1.0, 0.875, 1.0, 0.875, 1.0, 0.75, 1.0, 0.75, 1.0, 0.875, 1.0, 0.875, 1.0, 0.75, 1.0, 0.75, 1.0, 0.875, 1.0, 0.875, 1.0, 0.75, 1.0, 0.75, 1.0, 0.875, 1.0, 0.875, 1.0, 0.75, 1.0, 0.125, 1.0, 0.25, 1.0, 0.25, 1.0, 0.125, 1.0, 0.125, 1.0, 0.25, 1.0, 0.25, 1.0, 0.125, 1.0, 0.125, 1.0, 0.25, 1.0, 0.25, 1.0, 0.125, 1.0, 0.125, 1.0, 0.25, 1.0, 0.25, 1.0, 0.125, 1.0, 0.875, 1.0, 1.0, 1.0, 1.0, 1.0, 0.875, 1.0, 0.875, 1.0, 1.0, 1.0, 1.0, 1.0, 0.875, 1.0, 0.875, 1.0, 1.0, 1.0, 1.0, 1.0, 0.875, 1.0, 0.875, 1.0, 1.0, 1.0, 1.0, 1.0, 0.875, 1.0, 0.0, 1.0, 0.125, 1.0, 0.125, 1.0, 0.0, 1.0, 0.0, 1.0, 0.125, 1.0, 0.125, 1.0, 0.0, 1.0, 0.0, 1.0, 0.125, 1.0, 0.125, 1.0, 0.0, 1.0, 0.0, 1.0, 0.125, 1.0, 0.125, 1.0, 0.0, 1.0, 0.0, 1.0, 0.125, 1.0, 0.125, 1.0, 0.0, 1.0, 0.875, 1.0, 1.0, 1.0, 1.0, 1.0, 0.875, 1.0, 0.125, 1.0, 0.25, 1.0, 0.25, 1.0, 0.125, 1.0, 0.125, 1.0, 0.125, 1.0, 0.0, 1.0, 0.0, 1.0, 1.0, 1.0, 1.0, 1.0, 0.875, 1.0, 0.875, 1.0, 1.0, 1.0, 1.0, 1.0, 0.875, 1.0, 0.875, 1.0, 0.125, 1.0, 0.125, 1.0, 0.0, 1.0, 0.0, 1.0, 0.125, 1.0, 0.0, 1.0, 0.0, 1.0, 0.125, 1.0, 1.0, 1.0, 0.875, 1.0, 0.875, 1.0, 1.0, 1.0, 1.0, 1.0, 0.875, 1.0, 0.875, 1.0, 1.0, 1.0, 0.125, 1.0, 0.0, 1.0, 0.0, 1.0, 0.125, 1.0, 0.0, 1.0, 0.125, 1.0, 0.125, 1.0, 0.0, 1.0, 1.0, 1.0, 0.875, 1.0, 0.875, 1.0, 1.0, 1.0, 0.875, 1.0, 0.875, 1.0, 0.875, 1.0, 0.875, 1.0, 0.125, 1.0, 0.0, 1.0, 0.0, 1.0, 0.125, 1.0, 0.875, 1.0, 1.0, 1.0, 1.0, 1.0, 0.875, 1.0, 0.125, 1.0, 0.125, 1.0, 0.125, 1.0, 0.125, 1.0, 0.125, 1.0, 0.125, 1.0, 0.125, 1.0, 0.125, 1.0, 0.875, 1.0, 0.875, 1.0, 0.875, 1.0, 0.875, 1.0, 0.875, 1.0, 1.0, 1.0, 1.0, 1.0, 0.875, 1.0, 0.875, 1.0, 0.875, 1.0, 0.75, 1.0, 0.75, 1.0, 0.875, 1.0, 0.875, 1.0, 1.0, 1.0, 1.0, 1.0, 0.875, 1.0, 0.75, 1.0, 0.75, 1.0, 0.875, 1.0, 1.0, 1.0, 0.875, 1.0, 0.875, 1.0, 1.0, 1.0, 0.875, 1.0, 0.75, 1.0, 0.75, 1.0, 0.875, 1.0, 0.875, 1.0, 1.0, 1.0, 1.0, 1.0, 0.875, 1.0, 1.0, 1.0, 1.0, 1.0, 1.0, 1.0, 1.0, 1.0, 0.75, 1.0, 0.875, 1.0, 0.875, 1.0, 0.75, 1.0, 0.875, 1.0, 1.0, 1.0, 1.0, 1.0, 0.875, 1.0, 0.875, 1.0, 0.875, 1.0, 0.75, 1.0, 0.75, 1.0, 0.875, 1.0, 0.875, 1.0, 1.0, 1.0, 1.0, 1.0, 0.875, 1.0, 0.75, 1.0, 0.75, 1.0, 0.875, 1.0, 0.875, 1.0, 1.0, 1.0, 1.0, 1.0, 0.875, 1.0, 0.75, 1.0, 0.875, 1.0, 0.875, 1.0, 0.75, 1.0, 1.0, 1.0, 0.875, 1.0, 0.875, 1.0, 1.0, 1.0, 1.0, 1.0, 1.0, 1.0, 1.0, 1.0, 1.0, 1.0, 0.875, 1.0, 0.75, 1.0, 0.75, 1.0, 0.875, 1.0, 0.75, 0.5, 0.0, 0.0, 0.0, 0.0, 0.75, 0.5, 0.75, 0.5, 0.75, 0.5, 0.75, 1.0, 0.7495, 1.0, 0.0, 0.0, 0.0, 0.0, 0.125, 1.0, 0.125, 1.0, 0.875, 1.0, 0.875, 1.0, 0.8125, 0.5, 0.8125, 0.5, 0.75, 0.5, 0.75, 0.5, 0.8125, 0.5, 0.8125, 0.5, 0.875, 0.5, 0.875, 0.5, 0.8125, 0.5, 0.75, 0.5, 0.75, 0.5, 0.8125, 0.5, 0.8125, 0.5, 0.875, 0.5, 0.875, 0.5, 0.8125, 0.5, 0.8125, 0.5, 0.75, 0.5, 0.75, 0.5, 0.8125, 0.5, 0.75, 0.5, 0.75, 0.5, 0.75, 0.5, 0.75, 0.5, 0.75, 0.5, 0.75, 0.5, 0.75, 0.5, 0.75, 0.5, 0.875, 0.5, 0.875, 0.5, 0.875, 0.5, 0.875, 0.5, 0.8125, 0.5, 0.875, 0.5, 0.875, 0.5, 0.8125, 0.5, 0.875, 0.5, 0.875, 0.5, 0.875, 0.5, 0.875, 0.5, 0.75, 0.5, 0.8125, 0.5, 0.8125, 0.5, 0.75, 0.5, 0.875, 0.5, 0.8125, 0.5, 0.8125, 0.5, 0.875, 0.5, 0.75, 0.5, 0.8125, 0.5, 0.8125, 0.5, 0.75, 0.5, 0.875, 0.5, 0.8125, 0.5, 0.8125, 0.5, 0.875, 0.5, 0.75, 0.5, 0.75, 0.5, 0.8125, 0.5, 0.8125, 0.5, 0.875, 0.5, 0.875, 0.5, 0.8125, 0.5, 0.8125, 0.5, 0.125, 1.0, 0.125, 1.0, 0.0, 1.0, 0.0, 1.0, 0.125, 1.0, 0.125, 1.0, 0.125, 1.0, 0.125, 1.0, 0.125, 1.0, 0.125, 1.0, 0.125, 1.0, 0.125, 1.0, 0.125, 1.0, 0.125, 1.0, 0.0, 1.0, 0.0, 1.0, 0.125, 1.0, 0.0, 1.0, 0.0, 1.0, 0.125, 1.0, 0.125, 1.0, 0.125, 1.0, 0.125, 1.0, 0.125, 1.0, 0.125, 1.0, 0.125, 1.0, 0.125, 1.0, 0.125, 1.0, 0.125, 1.0, 0.0, 1.0, 0.0, 1.0, 0.125, 1.0, 0.125, 1.0, 0.0, 1.0, 0.0, 1.0, 0.125, 1.0, 0.0, 1.0, 0.0, 1.0, 0.0, 1.0, 0.0, 1.0, 0.0, 1.0, 0.0, 1.0, 0.0, 1.0, 0.0, 1.0, 0.125, 1.0, 0.125, 1.0, 0.125, 1.0, 0.125, 1.0, 0.0, 1.0, 0.125, 1.0, 0.125, 1.0, 0.0, 1.0, 0.125, 1.0, 0.125, 1.0, 0.125, 1.0, 0.125, 1.0, 0.125, 1.0, 0.125, 1.0, 0.125, 1.0, 0.125, 1.0, 0.125, 1.0, 0.125, 1.0, 0.125, 1.0, 0.125, 1.0, 1.0, 0.5, 0.875, 0.5, 0.875, 1.0, 1.0, 1.0, 0.875, 0.5, 0.75, 0.5, 0.75, 1.0, 0.875, 1.0, 0.2505, 0.5, 0.25, 0.5, 0.25, 1.0, 0.2505, 1.0, 0.25, 0.5, 0.125, 0.5, 0.125, 1.0, 0.25, 1.0, 0.125, 0.5, 0.0, 0.5, 0.0, 1.0, 0.125, 1.0, 0.125, 1.0, 0.125, 1.0, 0.25, 1.0, 0.25, 1.0, 0.125, 0.5, 0.125, 0.5, 0.0, 0.5, 0.0, 0.5, 0.25, 0.5, 0.25, 0.5, 0.125, 0.5, 0.125, 0.5, 1.0, 0.5, 1.0, 0.5, 0.875, 0.5, 0.875, 0.5, 0.25, 0.5, 0.25, 0.5, 0.125, 0.5, 0.125, 0.5, 0.2505, 0.5, 0.2505, 0.5, 0.25, 0.5, 0.25, 0.5, 0.875, 0.5, 0.875, 0.5, 0.75, 0.5, 0.75, 0.5, 0.99, 0.25, 0.99, 0.25, 0.9197, 0.4197, 0.9197, 0.4197, 0.875, 0.5, 0.875, 0.5, 0.75, 0.5, 0.75, 0.5, 0.75, 0.5, 0.75, 0.5, 0.0, 0.0, 0.0, 0.0, 0.125, 0.5, 0.125, 0.5, 0.0, 0.5, 0.0, 0.5, 0.2505, 0.5, 0.2505, 0.5, 0.25, 0.5, 0.25, 0.5, 1.0, 0.5, 1.0, 0.5, 0.875, 0.5, 0.875, 0.5, 0.75, 0.49, 0.5803, 0.4197, 0.51, 0.25, 0.5103, 0.2494, 0.99, 0.25, 0.9197, 0.4197, 0.25, 0.5, 0.25, 0.5, 0.125, 0.5, 0.125, 0.5, 0.875, 0.5, 0.875, 0.5, 0.75, 0.5, 0.75, 0.5, 0.125, 0.5, 0.125, 0.5, 0.0, 0.5, 0.0, 0.5, 0.2505, 0.5, 0.2505, 0.5, 0.25, 0.5, 0.25, 0.5, 0.25, 1.0, 0.25, 1.0, 0.2505, 1.0, 0.2505, 1.0, 0.0, 0.0, 0.0, 0.0, 0.0, 0.0, 0.0, 0.0, 0.75, 1.0, 0.875, 1.0, 0.875, 1.0, 0.75, 1.0, 0.25, 1.0, 0.25, 1.0, 0.2505, 1.0, 0.2505, 1.0, 0.875, 1.0, 0.75, 1.0, 0.75, 1.0, 0.875, 1.0, 0.0, 1.0, 0.0, 1.0, 0.125, 1.0, 0.125, 1.0, 0.875, 1.0, 0.875, 1.0, 1.0, 1.0, 1.0, 1.0, 0.7495, 1.0, 0.7495, 1.0, 0.75, 1.0, 0.75, 1.0, 0.125, 1.0, 0.125, 1.0, 0.25, 1.0, 0.25, 1.0, 0.0, 0.0, 0.0, 0.0, 0.0, 0.0, 0.0, 0.0, 0.0, 0.0, 0.0, 0.0, 0.0, 0.0, 0.0, 0.0, 0.125, 1.0, 0.125, 1.0, 0.125, 1.0, 0.125, 1.0, 0.125, 1.0, 0.75, 1.0, 0.875, 1.0, 0.875, 1.0, 0.75, 1.0, 0.125, 1.0, 0.0, 1.0, 0.875, 1.0, 0.875, 1.0, 0.125, 1.0, 0.25, 1.0, 0.25, 1.0, 0.2505, 1.0, 0.2505, 1.0, 0.875, 1.0, 0.875, 1.0, 1.0, 1.0, 1.0, 1.0, 0.25, 1.0, 0.25, 1.0, 0.2505, 1.0, 0.2505, 1.0, 0.125, 1.0, 0.125, 1.0, 0.25, 1.0, 0.25, 1.0, 0.75, 1.0, 0.75, 1.0, 0.875, 1.0, 0.875, 1.0, 0.0, 0.0, 0.0, 0.0, 0.0, 0.0, 0.0, 0.0, 0.0, 1.0, 0.0, 1.0, 0.125, 1.0, 0.125, 1.0, 0.0, 0.0, 0.0, 0.0, 0.0, 0.0, 0.0, 0.0, 0.0, 0.0, 0.0, 0.0, 0.0, 0.0, 0.0, 0.0, 0.125, 1.0, 0.125, 1.0, 0.25, 1.0, 0.25, 1.0, 0.75, 1.0, 0.75, 1.0, 0.875, 1.0, 0.875, 1.0, 0.0, 0.0, 0.0, 0.0, 0.0, 0.0, 0.0, 0.0, 0.0, 1.0, 0.0, 1.0, 0.125, 1.0, 0.125, 1.0, 0.7495, 1.0, 0.7495, 1.0, 0.75, 1.0, 0.75, 1.0, 0.875, 1.0, 0.875, 1.0, 1.0, 1.0, 1.0, 1.0, 0.25, 1.0, 0.25, 1.0, 0.25, 1.0, 0.25, 1.0, 0.7495, 1.0, 0.7495, 1.0, 0.75, 1.0, 0.75, 1.0, 0.25, 1.0, 0.25, 1.0, 0.2505, 1.0, 0.2505, 1.0, 0.25, 1.0, 0.25, 1.0, 0.2505, 1.0, 0.2505, 1.0, 0.0, 1.0, 0.0, 1.0, 0.125, 1.0, 0.125, 1.0, 0.0, 0.0, 0.0, 0.0, 0.0, 0.0, 0.0, 0.0, 0.25, 1.0, 0.25, 1.0, 0.25, 1.0, 0.25, 1.0, 0.125, 1.0, 0.125, 1.0, 0.25, 1.0, 0.25, 1.0, 0.75, 1.0, 0.75, 1.0, 0.875, 1.0, 0.875, 1.0, 0.75, 1.0, 0.75, 1.0, 0.75, 1.0, 0.75, 1.0, 0.75, 1.0, 0.75, 1.0, 0.75, 1.0, 0.75, 1.0, 0.25, 1.0, 0.25, 1.0, 0.25, 1.0, 0.25, 1.0, 0.7495, 1.0, 0.7495, 1.0, 0.75, 1.0, 0.75, 1.0, 0.25, 1.0, 0.25, 1.0, 0.25, 1.0, 0.25, 1.0, 0.25, 1.0, 0.25, 1.0, 0.2505, 1.0, 0.2505, 1.0, 0.25, 1.0, 0.25, 1.0, 0.2505, 1.0, 0.2505, 1.0, 0.75, 1.0, 0.75, 1.0, 0.875, 1.0, 0.875, 1.0, 0.25, 1.0, 0.25, 1.0, 0.2505, 1.0, 0.2505, 1.0, 0.75, 1.0, 0.75, 1.0, 0.75, 1.0, 0.75, 1.0, 0.25, 1.0, 0.25, 1.0, 0.25, 1.0, 0.25, 1.0, 0.875, 1.0, 0.875, 1.0, 0.875, 1.0, 0.875, 1.0, 0.875, 1.0, 0.875, 1.0, 1.0, 1.0, 1.0, 1.0, 0.7495, 1.0, 0.7495, 1.0, 0.75, 1.0, 0.75, 1.0, 0.7495, 1.0, 0.7495, 1.0, 0.75, 1.0, 0.75, 1.0, 0.7495, 1.0, 0.7495, 1.0, 0.75, 1.0, 0.75, 1.0, 0.7495, 1.0, 0.7495, 1.0, 0.75, 1.0, 0.75, 1.0, 0.75, 1.0, 0.75, 1.0, 0.75, 1.0, 0.75, 1.0, 0.2505, 1.0, 0.2505, 1.0, 0.25, 1.0, 0.25, 1.0, 0.75, 1.0, 0.75, 1.0, 0.875, 1.0, 0.875, 1.0, 0.25, 1.0, 0.25, 1.0, 0.2505, 1.0, 0.2505, 1.0, 0.0, 0.0, 0.0, 0.0, 0.0, 0.0, 0.0, 0.0, 0.0, 0.0, 0.0, 0.0, 0.0, 0.0, 0.0, 0.0, 0.0, 0.0, 0.0, 0.0, 0.0, 0.0, 0.0, 0.0, 0.0, 0.0, 0.0, 0.0, 0.0, 0.0, 0.0, 0.0, 0.875, 1.0, 0.875, 1.0, 0.875, 1.0, 0.875, 1.0, 0.7495, 1.0, 0.7495, 1.0, 0.75, 1.0, 0.75, 1.0, 0.25, 1.0, 0.25, 1.0, 0.2505, 1.0, 0.2505, 1.0, 0.875, 1.0, 0.875, 1.0, 0.75, 1.0, 0.75, 1.0, 0.75, 1.0, 0.75, 1.0, 0.875, 1.0, 0.875, 1.0, 0.875, 1.0, 0.875, 1.0, 0.875, 1.0, 0.875, 1.0, 0.125, 1.0, 0.125, 1.0, 0.0, 1.0, 0.0, 1.0, 1.0, 1.0, 1.0, 1.0, 0.875, 1.0, 0.875, 1.0, 1.0, 1.0, 0.125, 1.0, 0.125, 1.0, 0.875, 1.0, 0.875, 1.0, 0.875, 1.0, 0.875, 1.0, 0.125, 1.0, 0.125, 1.0, 0.875, 1.0, 0.875, 1.0, 0.875, 1.0, 0.875, 1.0, 0.125, 1.0, 0.125, 1.0, 0.0, 1.0, 0.0, 1.0, 0.125, 1.0, 0.125, 1.0, 0.125, 1.0, 0.125, 1.0, 1.0, 1.0, 1.0, 1.0, 0.875, 1.0, 0.875, 1.0, 0.875, 1.0, 0.875, 1.0, 0.875, 1.0, 0.875, 1.0, 0.875, 1.0, 0.125, 1.0, 0.875, 1.0, 0.875, 1.0, 0.125, 1.0, 0.125, 1.0, 0.125, 1.0, 0.125, 1.0, 0.125, 1.0, 0.875, 1.0, 0.125, 1.0, 0.125, 1.0, 0.875, 1.0, 0.875, 1.0, 0.875, 1.0, 0.875, 1.0, 0.875, 1.0, 1.0, 0.5, 1.0, 0.5, 0.875, 0.5, 0.875, 0.5, 0.875, 0.5, 0.875, 0.5, 0.75, 0.5, 0.75, 0.5, 0.75, 0.5, 0.75, 0.5, 0.75, 0.5, 0.75, 0.5, 0.0, 0.5, 0.0, 0.5, 0.0, 0.5, 0.0, 0.5, 1.0, 0.5, 1.0, 0.5, 0.875, 0.5, 0.875, 0.5, 0.9197, 0.4197, 0.9197, 0.4197, 0.75, 0.49, 0.75, 0.49, 1.0, 1.0, 1.0, 1.0, 0.875, 1.0, 0.875, 1.0, 0.875, 1.0, 0.875, 1.0, 0.875, 1.0, 0.875, 1.0, 0.125, 1.0, 0.125, 1.0, 0.0, 1.0, 0.0, 1.0, 0.875, 1.0, 0.125, 1.0, 0.125, 1.0, 0.875, 1.0, 0.4197, 0.4197, 0.49, 0.25, 0.4897, 0.2494, 0.01026, 0.2494, 0.01, 0.25, 0.08029, 0.4197, 0.25, 0.49, 0.0, 1.0, 0.0, 1.0, 0.125, 1.0, 0.125, 1.0, 0.875, 1.0, 0.875, 1.0, 1.0, 1.0, 1.0, 1.0, 0.125, 1.0, 0.125, 1.0, 0.25, 1.0, 0.25, 1.0, 0.75, 1.0, 0.75, 1.0, 0.875, 1.0, 0.875, 1.0, 0.75, 1.0, 0.75, 1.0, 0.875, 1.0, 0.875, 1.0, 0.75, 1.0, 0.75, 1.0, 0.875, 1.0, 0.875, 1.0, 0.75, 1.0, 0.75, 1.0, 0.875, 1.0, 0.875, 1.0, 0.125, 1.0, 0.125, 1.0, 0.25, 1.0, 0.25, 1.0, 0.125, 1.0, 0.125, 1.0, 0.25, 1.0, 0.25, 1.0, 0.125, 1.0, 0.125, 1.0, 0.25, 1.0, 0.25, 1.0, 0.125, 1.0, 0.125, 1.0, 0.25, 1.0, 0.25, 1.0, 0.25, 1.0, 0.25, 1.0, 0.2505, 1.0, 0.2505, 1.0, 0.875, 1.0, 0.875, 1.0, 1.0, 1.0, 1.0, 1.0, 0.875, 1.0, 0.875, 1.0, 1.0, 1.0, 1.0, 1.0, 0.875, 1.0, 0.875, 1.0, 1.0, 1.0, 1.0, 1.0, 0.875, 1.0, 0.875, 1.0, 1.0, 1.0, 1.0, 1.0, 0.0, 1.0, 0.0, 1.0, 0.125, 1.0, 0.125, 1.0, 0.0, 1.0, 0.0, 1.0, 0.125, 1.0, 0.125, 1.0, 0.0, 1.0, 0.0, 1.0, 0.125, 1.0, 0.125, 1.0, 0.0, 1.0, 0.0, 1.0, 0.125, 1.0, 0.125, 1.0, 0.0, 1.0, 0.0, 1.0, 0.125, 1.0, 0.125, 1.0, 0.875, 1.0, 0.875, 1.0, 1.0, 1.0, 1.0, 1.0, 0.125, 1.0, 0.125, 1.0, 0.25, 1.0, 0.25, 1.0, 0.125, 1.0, 0.0, 1.0, 0.0, 1.0, 0.125, 1.0, 1.0, 1.0, 0.875, 1.0, 0.875, 1.0, 1.0, 1.0, 1.0, 1.0, 0.875, 1.0, 0.875, 1.0, 1.0, 1.0, 0.125, 1.0, 0.0, 1.0, 0.0, 1.0, 0.125, 1.0, 0.125, 1.0, 0.125, 1.0, 0.0, 1.0, 0.0, 1.0, 1.0, 1.0, 1.0, 1.0, 0.875, 1.0, 0.875, 1.0, 1.0, 1.0, 1.0, 1.0, 0.875, 1.0, 0.875, 1.0, 0.125, 1.0, 0.125, 1.0, 0.0, 1.0, 0.0, 1.0, 0.0, 1.0, 0.0, 1.0, 0.125, 1.0, 0.125, 1.0, 1.0, 1.0, 1.0, 1.0, 0.875, 1.0, 0.875, 1.0, 0.875, 1.0, 0.875, 1.0, 0.875, 1.0, 0.875, 1.0, 0.125, 1.0, 0.125, 1.0, 0.0, 1.0, 0.0, 1.0, 0.875, 1.0, 0.875, 1.0, 1.0, 1.0, 1.0, 1.0, 0.125, 1.0, 0.125, 1.0, 0.125, 1.0, 0.125, 1.0, 0.125, 1.0, 0.125, 1.0, 0.125, 1.0, 0.125, 1.0, 0.875, 1.0, 0.875, 1.0, 0.875, 1.0, 0.875, 1.0, 0.875, 1.0, 0.875, 1.0, 1.0, 1.0, 1.0, 1.0, 0.875, 1.0, 0.75, 1.0, 0.75, 1.0, 0.875, 1.0, 0.875, 1.0, 1.0, 1.0, 1.0, 1.0, 0.875, 1.0, 0.875, 1.0, 0.875, 1.0, 0.75, 1.0, 0.75, 1.0, 1.0, 1.0, 1.0, 1.0, 0.875, 1.0, 0.875, 1.0, 0.875, 1.0, 0.875, 1.0, 0.75, 1.0, 0.75, 1.0, 0.875, 1.0, 0.875, 1.0, 1.0, 1.0, 1.0, 1.0, 1.0, 1.0, 1.0, 1.0, 1.0, 1.0, 1.0, 1.0, 0.75, 1.0, 0.75, 1.0, 0.875, 1.0, 0.875, 1.0, 0.875, 1.0, 0.875, 1.0, 1.0, 1.0, 1.0, 1.0, 0.875, 1.0, 0.75, 1.0, 0.75, 1.0, 0.875, 1.0, 0.875, 1.0, 1.0, 1.0, 1.0, 1.0, 0.875, 1.0, 0.875, 1.0, 0.875, 1.0, 0.75, 1.0, 0.75, 1.0, 0.875, 1.0, 0.875, 1.0, 1.0, 1.0, 1.0, 1.0, 0.75, 1.0, 0.75, 1.0, 0.875, 1.0, 0.875, 1.0, 1.0, 1.0, 1.0, 1.0, 0.875, 1.0, 0.875, 1.0, 1.0, 1.0, 1.0, 1.0, 1.0, 1.0, 1.0, 1.0, 0.875, 1.0, 0.875, 1.0, 0.75, 1.0, 0.75, 1.0, 0.75, 0.5, 0.75, 0.5, 0.0, 0.0, 0.0, 0.0, 0.75, 0.5, 0.0, 0.0, 0.0, 0.0, 0.7495, 1.0, 0.75, 1.0, 0.75, 0.5, 0.125, 1.0, 0.875, 1.0, 0.875, 1.0, 0.125, 1.0, 0.8125, 0.5, 0.75, 0.5, 0.75, 0.5, 0.8125, 0.5, 0.8125, 0.5, 0.875, 0.5, 0.875, 0.5, 0.8125, 0.5, 0.8125, 0.5, 0.8125, 0.5, 0.75, 0.5, 0.75, 0.5, 0.8125, 0.5, 0.8125, 0.5, 0.875, 0.5, 0.875, 0.5, 0.8125, 0.5, 0.8125, 0.5, 0.75, 0.5, 0.75, 0.5, 0.75, 0.5, 0.75, 0.5, 0.75, 0.5, 0.75, 0.5, 0.75, 0.5, 0.75, 0.5, 0.75, 0.5, 0.75, 0.5, 0.875, 0.5, 0.875, 0.5, 0.875, 0.5, 0.875, 0.5, 0.8125, 0.5, 0.8125, 0.5, 0.875, 0.5, 0.875, 0.5, 0.875, 0.5, 0.875, 0.5, 0.875, 0.5, 0.875, 0.5, 0.75, 0.5, 0.75, 0.5, 0.8125, 0.5, 0.8125, 0.5, 0.875, 0.5, 0.875, 0.5, 0.8125, 0.5, 0.8125, 0.5, 0.75, 0.5, 0.75, 0.5, 0.8125, 0.5, 0.8125, 0.5, 0.875, 0.5, 0.875, 0.5, 0.8125, 0.5, 0.8125, 0.5, 0.75, 0.5, 0.8125, 0.5, 0.8125, 0.5, 0.75, 0.5, 0.875, 0.5, 0.8125, 0.5, 0.8125, 0.5, 0.875, 0.5, 0.125, 1.0, 0.0, 1.0, 0.0, 1.0, 0.125, 1.0, 0.125, 1.0, 0.125, 1.0, 0.125, 1.0, 0.125, 1.0, 0.125, 1.0, 0.125, 1.0, 0.125, 1.0, 0.125, 1.0, 0.125, 1.0, 0.0, 1.0, 0.0, 1.0, 0.125, 1.0, 0.125, 1.0, 0.125, 1.0, 0.0, 1.0, 0.0, 1.0, 0.125, 1.0, 0.125, 1.0, 0.125, 1.0, 0.125, 1.0, 0.125, 1.0, 0.125, 1.0, 0.125, 1.0, 0.125, 1.0, 0.125, 1.0, 0.125, 1.0, 0.0, 1.0, 0.0, 1.0, 0.125, 1.0, 0.125, 1.0, 0.0, 1.0, 0.0, 1.0, 0.0, 1.0, 0.0, 1.0, 0.0, 1.0, 0.0, 1.0, 0.0, 1.0, 0.0, 1.0, 0.0, 1.0, 0.0, 1.0, 0.125, 1.0, 0.125, 1.0, 0.125, 1.0, 0.125, 1.0, 0.0, 1.0, 0.0, 1.0, 0.125, 1.0, 0.125, 1.0, 0.125, 1.0, 0.125, 1.0, 0.125, 1.0, 0.125, 1.0, 0.125, 1.0, 0.125, 1.0, 0.125, 1.0, 0.125, 1.0, 0.125, 1.0, 0.125, 1.0, 0.125, 1.0, 0.125, 1.0, 0.875, 1.0, 0.875, 1.0, 0.875, 1.0, 0.875, 1.0, 0.125, 1.0, 0.125, 1.0, 0.125, 1.0, 0.125, 1.0, 0.125, 1.0, 0.125, 1.0, 0.875, 1.0, 0.875, 1.0, 0.875, 1.0, 0.875, 1.0, 0.125, 1.0, 0.125, 1.0, 0.125, 1.0, 0.875, 1.0, 0.875, 1.0, 0.125, 1.0, 0.125, 1.0, 0.875, 1.0, 0.875, 1.0, 0.125, 1.0, 0.125, 1.0, 0.125, 1.0, 0.125, 1.0, 0.125, 1.0, 0.125, 1.0, 0.125, 1.0, 0.125, 1.0, 0.125, 1.0, 0.875, 1.0, 0.125, 1.0, 0.125, 1.0, 0.875, 1.0, 0.875, 1.0, 0.875, 1.0, 0.875, 1.0, 0.875, 1.0, 0.875, 1.0, 0.125, 1.0, 0.125, 1.0, 0.875, 1.0, 0.125, 1.0, 0.125, 1.0, 0.125, 1.0, 0.125, 1.0, 0.125, 1.0, 0.125, 1.0, 0.125, 1.0, 0.125, 1.0, 0.125, 1.0, 0.125, 1.0, 0.125, 1.0, 0.125, 1.0, 0.875, 1.0, 0.875, 1.0, 0.875, 1.0, 0.875, 1.0, 0.125, 1.0, 0.875, 1.0, 0.875, 1.0, 0.125, 1.0, 0.875, 1.0, 0.875, 1.0, 0.125, 1.0, 0.125, 1.0, 0.875, 1.0, 0.875, 1.0, 0.875, 1.0, 0.875, 1.0, 0.125, 1.0, 0.875, 1.0, 0.875, 1.0, 0.125, 1.0, 0.875, 1.0, 0.125, 1.0, 0.125, 1.0, 0.875, 1.0, 0.875, 1.0, 0.125, 1.0, 0.125, 1.0, 0.875, 1.0, 0.875, 1.0, 0.125, 1.0, 0.125, 1.0, 0.875, 1.0, 0.875, 1.0, 0.875, 1.0, 0.875, 1.0, 0.875, 1.0, 0.125, 1.0, 0.875, 1.0, 0.875, 1.0, 0.125, 1.0, 0.75, 1.0, 0.875, 1.0, 0.875, 1.0, 0.75, 1.0, 0.75, 1.0, 0.875, 1.0, 0.875, 1.0, 0.75, 1.0, 0.7495, 1.0, 0.7495, 1.0, 0.75, 1.0, 0.75, 1.0, 0.75, 1.0, 0.75, 1.0, 0.875, 1.0, 0.875, 1.0, 0.75, 1.0, 0.75, 1.0, 0.875, 1.0, 0.875, 1.0, 0.7495, 1.0, 0.7495, 1.0, 0.75, 1.0, 0.75, 1.0, 0.7495, 1.0, 0.75, 1.0, 0.75, 1.0, 0.7495, 1.0, 0.875, 1.0, 0.875, 1.0, 0.875, 1.0, 0.875, 1.0, 0.875, 1.0, 0.75, 1.0, 0.75, 1.0, 0.875, 1.0, 0.75, 1.0, 0.7495, 1.0, 0.7495, 1.0, 0.75, 1.0, 0.875, 1.0, 0.875, 1.0, 0.875, 1.0, 0.875, 1.0, 0.0, 0.0, 0.0, 0.0, 0.0, 0.0, 0.0, 0.0])
me_cylinder.materials.append(mat_material_001)
me_cylinder.materials.append(mat_material_002)
me_cylinder.materials.append(mat_material_003)
me_cylinder.use_remesh_fix_poles = True
me_cylinder.use_remesh_preserve_attributes = False
me_cylinder.update()
me_plane_001 = bpy.data.meshes.new('Plane.001')
me_plane_001.from_pydata([(0.0, 0.0, 0.1052), (-0.1652, 0.965, 0.0), (-0.8298, 0.7764, 0.0), (0.5595, 0.7197, 0.0), (-1.0, 0.0, 0.0), (1.0, 0.0, 0.0), (-0.0826, 0.4825, 0.06903), (0.7797, 0.3598, 0.01642), (-0.9149, 0.3882, 0.01642), (-0.1652, 0.965, 0.0493), (-0.8298, 0.7764, 0.0493), (0.5595, 0.7197, 0.0493), (-1.0, 0.0, 0.0493), (1.0, 0.0, 0.0493), (0.7797, 0.3598, 0.06572), (-0.9149, 0.3882, 0.06572), (-0.1533, 0.7651, 0.06402), (-0.6685, 0.6034, 0.06402), (0.4203, 0.5827, 0.06402), (-0.8145, 0.0, 0.06402), (0.7742, 0.0, 0.06402), (0.5853, 0.3738, 0.0781), (-0.7415, 0.3982, 0.0781), (-0.1533, 0.7651, 0.04334), (-0.6685, 0.6034, 0.04334), (0.4203, 0.5827, 0.04334), (-0.8145, 0.0, 0.04334), (0.7742, 0.0, 0.04334), (0.5853, 0.3738, 0.05743), (-0.7415, 0.3982, 0.05743)], [], [(6, 7, 3, 1), (8, 6, 1, 2), (4, 0, 6, 8), (0, 5, 7, 6), (1, 3, 11, 9), (2, 1, 9, 10), (7, 5, 13, 14), (4, 8, 15, 12), (3, 7, 14, 11), (8, 2, 10, 15), (14, 13, 20, 21), (12, 15, 22, 19), (11, 14, 21, 18), (15, 10, 17, 22), (9, 11, 18, 16), (10, 9, 16, 17), (21, 20, 27, 28), (19, 22, 29, 26), (18, 21, 28, 25), (22, 17, 24, 29), (16, 18, 25, 23), (17, 16, 23, 24)])
me_plane_001.polygons.foreach_set('material_index', [3, 3, 3, 3, 0, 0, 0, 0, 0, 0, 0, 0, 0, 0, 0, 0, 0, 0, 0, 0, 0, 0])
_uv = me_plane_001.uv_layers.new(name='UVMap')
_uv.uv.foreach_set('vector', [0.5, 0.75, 1.0, 0.75, 1.0, 1.0, 0.5, 1.0, 0.0, 0.75, 0.5, 0.75, 0.5, 1.0, 0.0, 1.0, 0.0, 0.5, 0.5, 0.5, 0.5, 0.75, 0.0, 0.75, 0.5, 0.5, 1.0, 0.5, 1.0, 0.75, 0.5, 0.75, 0.5, 1.0, 1.0, 1.0, 1.0, 1.0, 0.5, 1.0, 0.0, 1.0, 0.5, 1.0, 0.5, 1.0, 0.0, 1.0, 1.0, 0.75, 1.0, 0.5, 1.0, 0.5, 1.0, 0.75, 0.0, 0.5, 0.0, 0.75, 0.0, 0.75, 0.0, 0.5, 1.0, 1.0, 1.0, 0.75, 1.0, 0.75, 1.0, 1.0, 0.0, 0.75, 0.0, 1.0, 0.0, 1.0, 0.0, 0.75, 1.0, 0.75, 1.0, 0.5, 1.0, 0.5, 1.0, 0.75, 0.0, 0.5, 0.0, 0.75, 0.0, 0.75, 0.0, 0.5, 1.0, 1.0, 1.0, 0.75, 1.0, 0.75, 1.0, 1.0, 0.0, 0.75, 0.0, 1.0, 0.0, 1.0, 0.0, 0.75, 0.5, 1.0, 1.0, 1.0, 1.0, 1.0, 0.5, 1.0, 0.0, 1.0, 0.5, 1.0, 0.5, 1.0, 0.0, 1.0, 1.0, 0.75, 1.0, 0.5, 1.0, 0.5, 1.0, 0.75, 0.0, 0.5, 0.0, 0.75, 0.0, 0.75, 0.0, 0.5, 1.0, 1.0, 1.0, 0.75, 1.0, 0.75, 1.0, 1.0, 0.0, 0.75, 0.0, 1.0, 0.0, 1.0, 0.0, 0.75, 0.5, 1.0, 1.0, 1.0, 1.0, 1.0, 0.5, 1.0, 0.0, 1.0, 0.5, 1.0, 0.5, 1.0, 0.0, 1.0])
me_plane_001.materials.append(mat_material_001)
me_plane_001.materials.append(mat_material_002)
me_plane_001.materials.append(mat_material_003)
me_plane_001.materials.append(mat_material_005)
me_plane_001.use_remesh_fix_poles = True
me_plane_001.use_remesh_preserve_attributes = False
me_plane_001.update()
me_cube_001 = bpy.data.meshes.new('Cube.001')
me_cube_001.from_pydata([(-0.7397, 0.8287, -0.1815), (-0.7337, 0.8287, 0.1037), (1.0, 0.4098, -0.3769), (1.0, 0.4098, 0.3643), (-0.988, -0.004551, -0.1597), (-0.994, -0.004551, 0.0603), (1.0, -0.02075, -0.3769), (1.0, -0.02075, 0.3643), (1.112, 0.3539, 0.3643), (1.112, 0.3539, -0.3769), (1.112, -0.02075, -0.3769), (1.112, -0.02075, 0.3643), (1.0, 1.291, 0.3643), (1.0, 1.291, -0.3769), (1.112, 1.291, 0.3643), (1.112, 1.291, -0.3769), (1.237, 0.4098, 0.3643), (1.237, 0.4098, -0.3769), (1.237, -0.02075, -0.3769), (1.237, -0.02075, 0.3643), (1.463, 0.5822, 0.3643), (1.463, 0.5822, -0.3769), (1.536, -0.003041, -0.3769), (1.536, -0.003041, 0.3643), (0.3707, 0.5613, -0.3062), (0.3728, 0.5613, 0.27), (0.2787, -0.02075, 0.5713), (0.2809, -0.02075, -0.7615), (1.0, 0.4098, 0.8134), (1.0, -0.02075, 0.8134), (1.112, 0.3539, 0.8134), (1.112, -0.02075, 0.8134), (1.017, 1.291, 0.5617), (1.095, 1.291, 0.5617), (1.0, -0.02075, -0.8213), (1.0, 0.4098, -0.8213), (1.112, -0.02075, -0.8213), (1.112, 0.3539, -0.8213), (1.017, 1.291, -0.5697), (1.095, 1.291, -0.5697)], [], [(4, 5, 1, 0), (24, 25, 3, 2), (25, 1, 5, 26), (24, 2, 6, 27), (2, 13, 38, 35), (11, 10, 18, 19), (7, 6, 10, 11), (2, 3, 12, 13), (7, 11, 31, 29), (13, 12, 14, 15), (6, 2, 35, 34), (8, 9, 15, 14), (3, 7, 29, 28), (19, 18, 22, 23), (10, 9, 17, 18), (8, 11, 19, 16), (9, 8, 16, 17), (21, 20, 23, 22), (18, 17, 21, 22), (16, 19, 23, 20), (17, 16, 20, 21), (0, 24, 27, 4), (3, 25, 26, 7), (0, 1, 25, 24), (28, 29, 31, 30), (28, 30, 33, 32), (8, 14, 33, 30), (11, 8, 30, 31), (14, 12, 32, 33), (12, 3, 28, 32), (34, 35, 37, 36), (37, 35, 38, 39), (10, 6, 34, 36), (15, 9, 37, 39), (9, 10, 36, 37), (13, 15, 39, 38)])
me_cube_001.polygons.foreach_set('material_index', [4, 4, 4, 4, 3, 0, 0, 3, 0, 3, 3, 3, 3, 3, 3, 3, 3, 3, 3, 3, 3, 4, 4, 4, 3, 3, 3, 3, 3, 3, 3, 3, 0, 3, 3, 3])
_uv = me_cube_001.uv_layers.new(name='UVMap')
_uv.uv.foreach_set('vector', [0.375, 0.1224, 0.625, 0.1224, 0.625, 0.25, 0.375, 0.25, 0.375, 0.4096, 0.625, 0.4096, 0.625, 0.5, 0.375, 0.5, 0.7154, 0.5, 0.875, 0.5, 0.875, 0.6276, 0.7154, 0.6276, 0.2846, 0.5, 0.375, 0.5, 0.375, 0.6276, 0.2846, 0.6276, 0.375, 0.5, 0.375, 0.5, 0.375, 0.5, 0.375, 0.5, 0.0, 0.0, 0.0, 0.0, 0.0, 0.0, 0.0, 0.0, 0.0, 0.0, 0.0, 0.0, 0.0, 0.0, 0.0, 0.0, 0.375, 0.5, 0.625, 0.5, 0.625, 0.5, 0.375, 0.5, 0.0, 0.0, 0.0, 0.0, 0.0, 0.0, 0.0, 0.0, 0.375, 0.5, 0.625, 0.5, 0.625, 0.5, 0.375, 0.5, 0.375, 0.6276, 0.375, 0.5, 0.375, 0.5, 0.375, 0.6276, 0.625, 0.5, 0.375, 0.5, 0.375, 0.5, 0.625, 0.5, 0.625, 0.5, 0.625, 0.6276, 0.625, 0.6276, 0.625, 0.5, 0.0, 0.0, 0.0, 0.0, 0.0, 0.0, 0.0, 0.0, 0.375, 0.6276, 0.375, 0.5, 0.375, 0.5, 0.375, 0.6276, 0.625, 0.5, 0.625, 0.6276, 0.625, 0.6276, 0.625, 0.5, 0.375, 0.5, 0.625, 0.5, 0.625, 0.5, 0.375, 0.5, 0.375, 0.5, 0.625, 0.5, 0.625, 0.6276, 0.375, 0.6276, 0.375, 0.6276, 0.375, 0.5, 0.375, 0.5, 0.375, 0.6276, 0.625, 0.5, 0.625, 0.6276, 0.625, 0.6276, 0.625, 0.5, 0.375, 0.5, 0.625, 0.5, 0.625, 0.5, 0.375, 0.5, 0.125, 0.5, 0.2846, 0.5, 0.2846, 0.6276, 0.125, 0.6276, 0.625, 0.5, 0.7154, 0.5, 0.7154, 0.6276, 0.625, 0.6276, 0.375, 0.25, 0.625, 0.25, 0.625, 0.4096, 0.375, 0.4096, 0.625, 0.5, 0.625, 0.6276, 0.625, 0.6276, 0.625, 0.5, 0.625, 0.5, 0.625, 0.5, 0.625, 0.5, 0.625, 0.5, 0.625, 0.5, 0.625, 0.5, 0.625, 0.5, 0.625, 0.5, 0.625, 0.6276, 0.625, 0.5, 0.625, 0.5, 0.625, 0.6276, 0.625, 0.5, 0.625, 0.5, 0.625, 0.5, 0.625, 0.5, 0.625, 0.5, 0.625, 0.5, 0.625, 0.5, 0.625, 0.5, 0.375, 0.6276, 0.375, 0.5, 0.375, 0.5, 0.375, 0.6276, 0.375, 0.5, 0.375, 0.5, 0.375, 0.5, 0.375, 0.5, 0.0, 0.0, 0.0, 0.0, 0.0, 0.0, 0.0, 0.0, 0.375, 0.5, 0.375, 0.5, 0.375, 0.5, 0.375, 0.5, 0.375, 0.5, 0.375, 0.6276, 0.375, 0.6276, 0.375, 0.5, 0.375, 0.5, 0.375, 0.5, 0.375, 0.5, 0.375, 0.5])
me_cube_001.materials.append(mat_material_001)
me_cube_001.materials.append(mat_material_002)
me_cube_001.materials.append(mat_material_003)
me_cube_001.materials.append(mat_material_006)
me_cube_001.materials.append(mat_material_007)
me_cube_001.use_remesh_fix_poles = True
me_cube_001.use_remesh_preserve_attributes = False
me_cube_001.update()
arm_armature = bpy.data.armatures.new('Armature')  # bones are not reproduced

# ---- objects
ob_light = bpy.data.objects.new('Light', light_light)
ob_cylinder = bpy.data.objects.new('Cylinder', me_cylinder)
ob_plane_001 = bpy.data.objects.new('Plane.001', me_plane_001)
ob_cube = bpy.data.objects.new('Cube', me_cube_001)
ob_armature = bpy.data.objects.new('Armature', arm_armature)

# ---- transforms, parenting, visibility, modifiers, constraints
ob_light.location = (5.111, 1.005, 10.3)
ob_light.rotation_euler = (0.6503, 0.05522, 1.866)
ob_light.lock_rotations_4d = False
ob_light.empty_display_type = 'ARROWS'
ob_light.color = (0.0, 0.0, 0.0, 0.0)
ob_light.lineart.crease_threshold = 0.0
ob_cylinder.location = (0.0, 0.0, 2.466)
ob_cylinder.scale = (0.6854, 0.6854, 0.6854)
ob_plane_001.location = (0.4321, 1.351, 2.829)
ob_plane_001.rotation_euler = (-0.8885, 1.83, -0.8718)
ob_plane_001.scale = (1.0, 1.0, 2.625)
_m = ob_plane_001.modifiers.new('Mirror', 'MIRROR')
_m.use_axis = (False, True, False)
_m.use_clip = True
ob_cube.location = (1.563, -1.694, 4.045)
ob_cube.rotation_euler = (1.135, 2.222, -0.4736)
ob_cube.scale = (1.152, 0.3029, 0.1181)
_m = ob_cube.modifiers.new('Mirror', 'MIRROR')
_m.use_axis = (False, True, False)
_m.use_clip = True
ob_armature.location = (0.0, 0.0, 3.211)
ob_armature.scale = (0.7735, 0.7735, 0.7735)
ob_armature.show_in_front = True

# ---- collection membership
col_collection.objects.link(ob_light)
col_collection.objects.link(ob_cylinder)
col_collection.objects.link(ob_plane_001)
col_collection.objects.link(ob_cube)
col_collection.objects.link(ob_armature)

# ---- scene / render settings (as saved in the file)
scene.frame_start = 1; scene.frame_end = 250; scene.frame_set(0)
scene.render.engine = 'BLENDER_EEVEE_NEXT'
scene.cycles.use_denoising = False
scene.cycles.samples = 128
scene.cycles.sampling_pattern = 'TABULATED_SOBOL'
scene.cycles.use_adaptive_sampling = False
scene.cycles.use_light_tree = False
scene.view_settings.view_transform = 'Filmic'
bpy.context.view_layer.update()

# ---- added for rendering (the .blend has no active camera): camera
cam_auto = bpy.data.cameras.new('AutoCamera')
cam_auto.lens = 50.0
cam_auto.sensor_width = 36.0
cam_auto.clip_end = 1000.0
ob_auto_camera = bpy.data.objects.new('AutoCamera', cam_auto)
scene.collection.objects.link(ob_auto_camera)
ob_auto_camera.location = (9.37202, -10.0718, 10.4004)
ob_auto_camera.rotation_euler = (1.09748, -7.21219e-08, 0.694738)
scene.camera = ob_auto_camera
bpy.context.view_layer.update()
